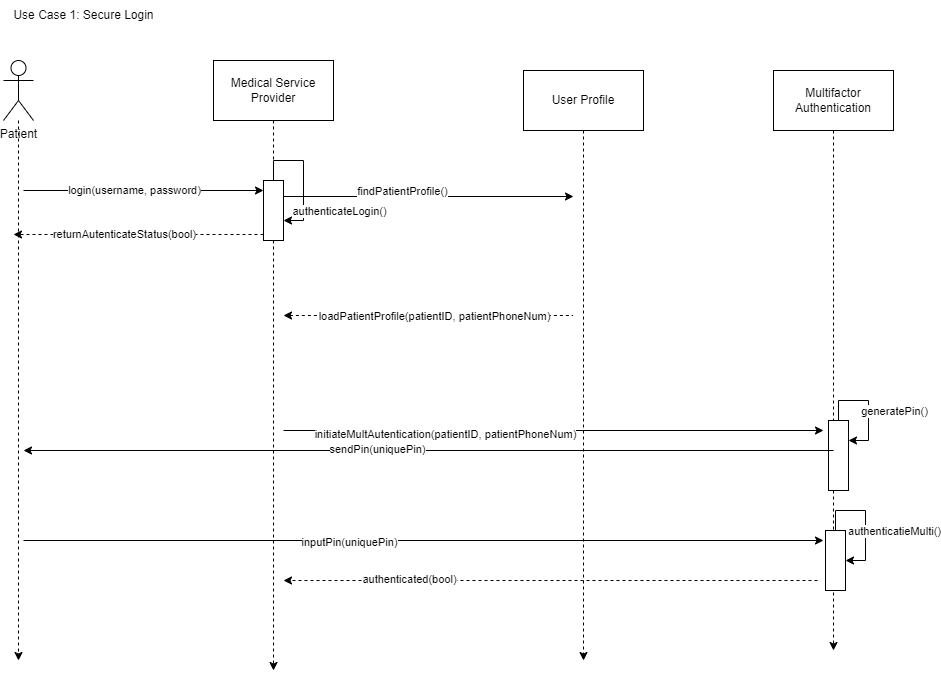

The diagram above was exported from draw.io. Its source (the exported page's mxGraphModel, read from the mxfile embedded in the PNG):
<mxGraphModel dx="1434" dy="738" grid="1" gridSize="10" guides="1" tooltips="1" connect="1" arrows="1" fold="1" page="1" pageScale="1" pageWidth="850" pageHeight="1100" math="0" shadow="0">
  <root>
    <mxCell id="0" />
    <mxCell id="1" parent="0" />
    <mxCell id="KGkIbXwB2Kl57bhw5424-8" value="" style="endArrow=classic;html=1;rounded=0;" parent="1" edge="1">
      <mxGeometry width="50" height="50" relative="1" as="geometry">
        <mxPoint x="110" y="280" as="sourcePoint" />
        <mxPoint x="350" y="280" as="targetPoint" />
      </mxGeometry>
    </mxCell>
    <mxCell id="KGkIbXwB2Kl57bhw5424-11" value="login(username, password)" style="edgeLabel;html=1;align=center;verticalAlign=middle;resizable=0;points=[];" parent="KGkIbXwB2Kl57bhw5424-8" vertex="1" connectable="0">
      <mxGeometry x="-0.8056" y="1" relative="1" as="geometry">
        <mxPoint x="87" as="offset" />
      </mxGeometry>
    </mxCell>
    <mxCell id="KGkIbXwB2Kl57bhw5424-12" value="" style="endArrow=classic;html=1;rounded=0;dashed=1;" parent="1" edge="1">
      <mxGeometry width="50" height="50" relative="1" as="geometry">
        <mxPoint x="350" y="324" as="sourcePoint" />
        <mxPoint x="100" y="324" as="targetPoint" />
      </mxGeometry>
    </mxCell>
    <mxCell id="KGkIbXwB2Kl57bhw5424-13" value="returnAutenticateStatus(bool)" style="edgeLabel;html=1;align=center;verticalAlign=middle;resizable=0;points=[];" parent="KGkIbXwB2Kl57bhw5424-12" vertex="1" connectable="0">
      <mxGeometry x="-0.1733" y="-1" relative="1" as="geometry">
        <mxPoint x="-37" as="offset" />
      </mxGeometry>
    </mxCell>
    <mxCell id="KGkIbXwB2Kl57bhw5424-22" value="" style="group" parent="1" vertex="1" connectable="0">
      <mxGeometry x="300" y="150" width="120" height="500" as="geometry" />
    </mxCell>
    <mxCell id="KGkIbXwB2Kl57bhw5424-6" style="edgeStyle=orthogonalEdgeStyle;rounded=0;orthogonalLoop=1;jettySize=auto;html=1;dashed=1;exitX=0.5;exitY=1;exitDx=0;exitDy=0;" parent="KGkIbXwB2Kl57bhw5424-22" source="KGkIbXwB2Kl57bhw5424-2" edge="1">
      <mxGeometry relative="1" as="geometry">
        <mxPoint x="60" y="610" as="targetPoint" />
        <mxPoint x="60" y="240" as="sourcePoint" />
      </mxGeometry>
    </mxCell>
    <mxCell id="KGkIbXwB2Kl57bhw5424-2" value="Medical Service Provider" style="rounded=0;whiteSpace=wrap;html=1;" parent="KGkIbXwB2Kl57bhw5424-22" vertex="1">
      <mxGeometry width="120" height="60" as="geometry" />
    </mxCell>
    <mxCell id="KGkIbXwB2Kl57bhw5424-28" value="" style="rounded=0;whiteSpace=wrap;html=1;" parent="KGkIbXwB2Kl57bhw5424-22" vertex="1">
      <mxGeometry x="50" y="120" width="20" height="60" as="geometry" />
    </mxCell>
    <mxCell id="fBANsIb5bno7WM9eiQV0-3" style="edgeStyle=orthogonalEdgeStyle;rounded=0;orthogonalLoop=1;jettySize=auto;html=1;" edge="1" parent="KGkIbXwB2Kl57bhw5424-22" source="KGkIbXwB2Kl57bhw5424-28">
      <mxGeometry relative="1" as="geometry">
        <mxPoint x="70" y="160" as="targetPoint" />
        <Array as="points">
          <mxPoint x="60" y="100" />
          <mxPoint x="90" y="100" />
          <mxPoint x="90" y="160" />
          <mxPoint x="70" y="160" />
        </Array>
      </mxGeometry>
    </mxCell>
    <mxCell id="fBANsIb5bno7WM9eiQV0-4" value="authenticateLogin()" style="edgeLabel;html=1;align=center;verticalAlign=middle;resizable=0;points=[];" vertex="1" connectable="0" parent="fBANsIb5bno7WM9eiQV0-3">
      <mxGeometry x="0.1048" y="-1" relative="1" as="geometry">
        <mxPoint x="36" y="28" as="offset" />
      </mxGeometry>
    </mxCell>
    <mxCell id="KGkIbXwB2Kl57bhw5424-25" value="" style="group" parent="1" vertex="1" connectable="0">
      <mxGeometry x="610" y="160" width="160" height="490" as="geometry" />
    </mxCell>
    <mxCell id="KGkIbXwB2Kl57bhw5424-18" style="edgeStyle=orthogonalEdgeStyle;rounded=0;orthogonalLoop=1;jettySize=auto;html=1;dashed=1;" parent="KGkIbXwB2Kl57bhw5424-25" source="KGkIbXwB2Kl57bhw5424-16" edge="1">
      <mxGeometry relative="1" as="geometry">
        <mxPoint x="60" y="590" as="targetPoint" />
      </mxGeometry>
    </mxCell>
    <mxCell id="KGkIbXwB2Kl57bhw5424-16" value="User Profile" style="rounded=0;whiteSpace=wrap;html=1;" parent="KGkIbXwB2Kl57bhw5424-25" vertex="1">
      <mxGeometry width="120" height="60" as="geometry" />
    </mxCell>
    <mxCell id="KGkIbXwB2Kl57bhw5424-26" value="" style="group" parent="1" vertex="1" connectable="0">
      <mxGeometry x="860" y="160" width="130" height="520" as="geometry" />
    </mxCell>
    <mxCell id="KGkIbXwB2Kl57bhw5424-61" value="" style="edgeStyle=orthogonalEdgeStyle;rounded=0;orthogonalLoop=1;jettySize=auto;html=1;dashed=1;" parent="KGkIbXwB2Kl57bhw5424-26" source="KGkIbXwB2Kl57bhw5424-3" edge="1">
      <mxGeometry relative="1" as="geometry">
        <mxPoint x="60" y="580" as="targetPoint" />
        <mxPoint x="920" y="220" as="sourcePoint" />
      </mxGeometry>
    </mxCell>
    <mxCell id="KGkIbXwB2Kl57bhw5424-3" value="Multifactor Authentication" style="rounded=0;whiteSpace=wrap;html=1;" parent="KGkIbXwB2Kl57bhw5424-26" vertex="1">
      <mxGeometry width="120" height="60" as="geometry" />
    </mxCell>
    <mxCell id="KGkIbXwB2Kl57bhw5424-52" value="" style="rounded=0;whiteSpace=wrap;html=1;" parent="KGkIbXwB2Kl57bhw5424-26" vertex="1">
      <mxGeometry x="55" y="350" width="20" height="70" as="geometry" />
    </mxCell>
    <mxCell id="KGkIbXwB2Kl57bhw5424-53" style="edgeStyle=orthogonalEdgeStyle;rounded=0;orthogonalLoop=1;jettySize=auto;html=1;exitX=0.5;exitY=0;exitDx=0;exitDy=0;" parent="KGkIbXwB2Kl57bhw5424-26" source="KGkIbXwB2Kl57bhw5424-52" target="KGkIbXwB2Kl57bhw5424-52" edge="1">
      <mxGeometry relative="1" as="geometry">
        <Array as="points">
          <mxPoint x="65" y="330" />
          <mxPoint x="95" y="330" />
          <mxPoint x="95" y="370" />
        </Array>
      </mxGeometry>
    </mxCell>
    <mxCell id="KGkIbXwB2Kl57bhw5424-54" value="generatePin()" style="edgeLabel;html=1;align=center;verticalAlign=middle;resizable=0;points=[];" parent="KGkIbXwB2Kl57bhw5424-53" vertex="1" connectable="0">
      <mxGeometry x="0.303" y="1" relative="1" as="geometry">
        <mxPoint x="24" y="-12" as="offset" />
      </mxGeometry>
    </mxCell>
    <mxCell id="KGkIbXwB2Kl57bhw5424-65" value="" style="rounded=0;whiteSpace=wrap;html=1;" parent="KGkIbXwB2Kl57bhw5424-26" vertex="1">
      <mxGeometry x="52" y="460" width="20" height="60" as="geometry" />
    </mxCell>
    <mxCell id="KGkIbXwB2Kl57bhw5424-68" style="edgeStyle=orthogonalEdgeStyle;rounded=0;orthogonalLoop=1;jettySize=auto;html=1;entryX=1;entryY=0.5;entryDx=0;entryDy=0;" parent="KGkIbXwB2Kl57bhw5424-26" source="KGkIbXwB2Kl57bhw5424-65" target="KGkIbXwB2Kl57bhw5424-65" edge="1">
      <mxGeometry relative="1" as="geometry" />
    </mxCell>
    <mxCell id="KGkIbXwB2Kl57bhw5424-69" value="authenticatieMulti()" style="edgeLabel;html=1;align=center;verticalAlign=middle;resizable=0;points=[];" parent="KGkIbXwB2Kl57bhw5424-68" vertex="1" connectable="0">
      <mxGeometry x="0.1833" y="-2" relative="1" as="geometry">
        <mxPoint x="30" y="-1" as="offset" />
      </mxGeometry>
    </mxCell>
    <mxCell id="KGkIbXwB2Kl57bhw5424-27" value="" style="group" parent="1" vertex="1" connectable="0">
      <mxGeometry x="90" y="150" width="30" height="490" as="geometry" />
    </mxCell>
    <mxCell id="KGkIbXwB2Kl57bhw5424-5" style="edgeStyle=orthogonalEdgeStyle;rounded=0;orthogonalLoop=1;jettySize=auto;html=1;dashed=1;" parent="KGkIbXwB2Kl57bhw5424-27" source="KGkIbXwB2Kl57bhw5424-1" edge="1">
      <mxGeometry relative="1" as="geometry">
        <mxPoint x="15" y="600" as="targetPoint" />
      </mxGeometry>
    </mxCell>
    <mxCell id="KGkIbXwB2Kl57bhw5424-1" value="Patient" style="shape=umlActor;verticalLabelPosition=bottom;verticalAlign=top;html=1;outlineConnect=0;" parent="KGkIbXwB2Kl57bhw5424-27" vertex="1">
      <mxGeometry width="30" height="60" as="geometry" />
    </mxCell>
    <mxCell id="KGkIbXwB2Kl57bhw5424-36" value="" style="endArrow=classic;html=1;rounded=0;" parent="1" edge="1">
      <mxGeometry width="50" height="50" relative="1" as="geometry">
        <mxPoint x="370" y="286" as="sourcePoint" />
        <mxPoint x="660" y="286" as="targetPoint" />
      </mxGeometry>
    </mxCell>
    <mxCell id="KGkIbXwB2Kl57bhw5424-37" value="findPatientProfile()" style="edgeLabel;html=1;align=center;verticalAlign=middle;resizable=0;points=[];" parent="KGkIbXwB2Kl57bhw5424-36" vertex="1" connectable="0">
      <mxGeometry x="-0.1889" y="2" relative="1" as="geometry">
        <mxPoint y="-4" as="offset" />
      </mxGeometry>
    </mxCell>
    <mxCell id="KGkIbXwB2Kl57bhw5424-42" value="" style="endArrow=none;html=1;rounded=0;entryX=0;entryY=0.75;entryDx=0;entryDy=0;startArrow=classic;startFill=1;endFill=0;dashed=1;" parent="1" edge="1">
      <mxGeometry width="50" height="50" relative="1" as="geometry">
        <mxPoint x="370" y="405" as="sourcePoint" />
        <mxPoint x="658.9999999999998" y="405" as="targetPoint" />
      </mxGeometry>
    </mxCell>
    <mxCell id="KGkIbXwB2Kl57bhw5424-44" value="loadPatientProfile(patientID, patientPhoneNum)" style="edgeLabel;html=1;align=center;verticalAlign=middle;resizable=0;points=[];" parent="KGkIbXwB2Kl57bhw5424-42" vertex="1" connectable="0">
      <mxGeometry x="-0.2445" y="-1" relative="1" as="geometry">
        <mxPoint x="41" y="-1" as="offset" />
      </mxGeometry>
    </mxCell>
    <mxCell id="KGkIbXwB2Kl57bhw5424-45" value="" style="endArrow=classic;html=1;rounded=0;" parent="1" edge="1">
      <mxGeometry width="50" height="50" relative="1" as="geometry">
        <mxPoint x="370" y="520" as="sourcePoint" />
        <mxPoint x="910" y="520" as="targetPoint" />
      </mxGeometry>
    </mxCell>
    <mxCell id="KGkIbXwB2Kl57bhw5424-46" value="initiateMultAutentication(patientID, patientPhoneNum)" style="edgeLabel;html=1;align=center;verticalAlign=middle;resizable=0;points=[];" parent="KGkIbXwB2Kl57bhw5424-45" vertex="1" connectable="0">
      <mxGeometry x="-0.4043" y="-3" relative="1" as="geometry">
        <mxPoint as="offset" />
      </mxGeometry>
    </mxCell>
    <mxCell id="KGkIbXwB2Kl57bhw5424-47" value="" style="endArrow=classic;html=1;rounded=0;" parent="1" edge="1">
      <mxGeometry width="50" height="50" relative="1" as="geometry">
        <mxPoint x="920" y="540" as="sourcePoint" />
        <mxPoint x="110" y="540" as="targetPoint" />
      </mxGeometry>
    </mxCell>
    <mxCell id="KGkIbXwB2Kl57bhw5424-48" value="sendPin(uniquePin)" style="edgeLabel;html=1;align=center;verticalAlign=middle;resizable=0;points=[];" parent="KGkIbXwB2Kl57bhw5424-47" vertex="1" connectable="0">
      <mxGeometry x="0.1276" y="-2" relative="1" as="geometry">
        <mxPoint as="offset" />
      </mxGeometry>
    </mxCell>
    <mxCell id="KGkIbXwB2Kl57bhw5424-56" value="" style="endArrow=classic;html=1;rounded=0;" parent="1" edge="1">
      <mxGeometry width="50" height="50" relative="1" as="geometry">
        <mxPoint x="110" y="630" as="sourcePoint" />
        <mxPoint x="910" y="630" as="targetPoint" />
      </mxGeometry>
    </mxCell>
    <mxCell id="KGkIbXwB2Kl57bhw5424-57" value="inputPin(uniquePin)" style="edgeLabel;html=1;align=center;verticalAlign=middle;resizable=0;points=[];" parent="KGkIbXwB2Kl57bhw5424-56" vertex="1" connectable="0">
      <mxGeometry x="-0.1875" y="-1" relative="1" as="geometry">
        <mxPoint as="offset" />
      </mxGeometry>
    </mxCell>
    <mxCell id="KGkIbXwB2Kl57bhw5424-58" value="" style="endArrow=classic;html=1;rounded=0;exitX=-0.4;exitY=0.833;exitDx=0;exitDy=0;exitPerimeter=0;dashed=1;" parent="1" source="KGkIbXwB2Kl57bhw5424-65" edge="1">
      <mxGeometry width="50" height="50" relative="1" as="geometry">
        <mxPoint x="920" y="670" as="sourcePoint" />
        <mxPoint x="370" y="670" as="targetPoint" />
      </mxGeometry>
    </mxCell>
    <mxCell id="KGkIbXwB2Kl57bhw5424-59" value="authenticated(bool)" style="edgeLabel;html=1;align=center;verticalAlign=middle;resizable=0;points=[];" parent="KGkIbXwB2Kl57bhw5424-58" vertex="1" connectable="0">
      <mxGeometry x="0.5273" y="-1" relative="1" as="geometry">
        <mxPoint as="offset" />
      </mxGeometry>
    </mxCell>
    <mxCell id="KGkIbXwB2Kl57bhw5424-70" value="Use Case 1: Secure Login" style="text;html=1;align=center;verticalAlign=middle;resizable=0;points=[];autosize=1;strokeColor=none;fillColor=none;" parent="1" vertex="1">
      <mxGeometry x="90" y="90" width="160" height="30" as="geometry" />
    </mxCell>
  </root>
</mxGraphModel>